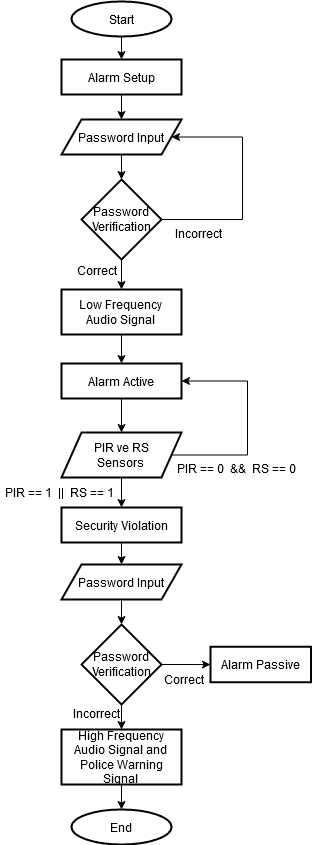

The diagram above was exported from draw.io. Its source (the exported page's mxGraphModel, read from the mxfile embedded in the PNG):
<mxGraphModel dx="1038" dy="547" grid="0" gridSize="10" guides="1" tooltips="1" connect="1" arrows="1" fold="1" page="1" pageScale="1" pageWidth="827" pageHeight="1169" math="0" shadow="0">
  <root>
    <mxCell id="0" />
    <mxCell id="1" parent="0" />
    <mxCell id="w8vzuWOy-iBDGG50-UT2-3" value="" style="edgeStyle=orthogonalEdgeStyle;rounded=0;orthogonalLoop=1;jettySize=auto;html=1;" parent="1" source="w8vzuWOy-iBDGG50-UT2-1" target="w8vzuWOy-iBDGG50-UT2-2" edge="1">
      <mxGeometry relative="1" as="geometry" />
    </mxCell>
    <mxCell id="w8vzuWOy-iBDGG50-UT2-1" value="Start" style="strokeWidth=2;html=1;shape=mxgraph.flowchart.start_1;whiteSpace=wrap;" parent="1" vertex="1">
      <mxGeometry x="364" y="45" width="100" height="35" as="geometry" />
    </mxCell>
    <mxCell id="w8vzuWOy-iBDGG50-UT2-5" value="" style="edgeStyle=orthogonalEdgeStyle;rounded=0;orthogonalLoop=1;jettySize=auto;html=1;" parent="1" source="w8vzuWOy-iBDGG50-UT2-2" target="w8vzuWOy-iBDGG50-UT2-4" edge="1">
      <mxGeometry relative="1" as="geometry" />
    </mxCell>
    <mxCell id="w8vzuWOy-iBDGG50-UT2-2" value="Alarm Setup" style="whiteSpace=wrap;html=1;strokeWidth=2;" parent="1" vertex="1">
      <mxGeometry x="354" y="103" width="120" height="35" as="geometry" />
    </mxCell>
    <mxCell id="w8vzuWOy-iBDGG50-UT2-10" value="" style="edgeStyle=orthogonalEdgeStyle;rounded=0;orthogonalLoop=1;jettySize=auto;html=1;" parent="1" source="w8vzuWOy-iBDGG50-UT2-4" target="w8vzuWOy-iBDGG50-UT2-9" edge="1">
      <mxGeometry relative="1" as="geometry" />
    </mxCell>
    <mxCell id="w8vzuWOy-iBDGG50-UT2-4" value="Password Input" style="shape=parallelogram;perimeter=parallelogramPerimeter;whiteSpace=wrap;html=1;fixedSize=1;strokeWidth=2;" parent="1" vertex="1">
      <mxGeometry x="354" y="163" width="120" height="35" as="geometry" />
    </mxCell>
    <mxCell id="w8vzuWOy-iBDGG50-UT2-11" style="edgeStyle=orthogonalEdgeStyle;rounded=0;orthogonalLoop=1;jettySize=auto;html=1;exitX=1;exitY=0.5;exitDx=0;exitDy=0;entryX=1;entryY=0.5;entryDx=0;entryDy=0;" parent="1" source="w8vzuWOy-iBDGG50-UT2-9" target="w8vzuWOy-iBDGG50-UT2-4" edge="1">
      <mxGeometry relative="1" as="geometry">
        <Array as="points">
          <mxPoint x="535" y="263" />
          <mxPoint x="535" y="181" />
        </Array>
      </mxGeometry>
    </mxCell>
    <mxCell id="w8vzuWOy-iBDGG50-UT2-15" value="" style="edgeStyle=orthogonalEdgeStyle;rounded=0;orthogonalLoop=1;jettySize=auto;html=1;" parent="1" source="w8vzuWOy-iBDGG50-UT2-9" target="w8vzuWOy-iBDGG50-UT2-14" edge="1">
      <mxGeometry relative="1" as="geometry" />
    </mxCell>
    <mxCell id="w8vzuWOy-iBDGG50-UT2-9" value="Password Verification" style="rhombus;whiteSpace=wrap;html=1;strokeWidth=2;" parent="1" vertex="1">
      <mxGeometry x="374" y="223" width="80" height="80" as="geometry" />
    </mxCell>
    <mxCell id="w8vzuWOy-iBDGG50-UT2-13" value="Incorrect" style="text;html=1;align=center;verticalAlign=middle;resizable=0;points=[];autosize=1;" parent="1" vertex="1">
      <mxGeometry x="463" y="268" width="56" height="18" as="geometry" />
    </mxCell>
    <mxCell id="w8vzuWOy-iBDGG50-UT2-18" value="" style="edgeStyle=orthogonalEdgeStyle;rounded=0;orthogonalLoop=1;jettySize=auto;html=1;" parent="1" source="w8vzuWOy-iBDGG50-UT2-14" target="w8vzuWOy-iBDGG50-UT2-17" edge="1">
      <mxGeometry relative="1" as="geometry" />
    </mxCell>
    <mxCell id="w8vzuWOy-iBDGG50-UT2-14" value="&lt;div&gt;Low Frequency &lt;br&gt;&lt;/div&gt;&lt;div&gt;Audio Signal&lt;/div&gt;" style="whiteSpace=wrap;html=1;strokeWidth=2;" parent="1" vertex="1">
      <mxGeometry x="354" y="333" width="120" height="45" as="geometry" />
    </mxCell>
    <mxCell id="w8vzuWOy-iBDGG50-UT2-16" value="Correct" style="text;html=1;align=center;verticalAlign=middle;resizable=0;points=[];autosize=1;" parent="1" vertex="1">
      <mxGeometry x="364" y="305" width="49" height="18" as="geometry" />
    </mxCell>
    <mxCell id="w8vzuWOy-iBDGG50-UT2-20" value="" style="edgeStyle=orthogonalEdgeStyle;rounded=0;orthogonalLoop=1;jettySize=auto;html=1;" parent="1" source="w8vzuWOy-iBDGG50-UT2-17" target="w8vzuWOy-iBDGG50-UT2-19" edge="1">
      <mxGeometry relative="1" as="geometry" />
    </mxCell>
    <mxCell id="w8vzuWOy-iBDGG50-UT2-17" value="Alarm Active" style="whiteSpace=wrap;html=1;strokeWidth=2;" parent="1" vertex="1">
      <mxGeometry x="354" y="407" width="120" height="35" as="geometry" />
    </mxCell>
    <mxCell id="w8vzuWOy-iBDGG50-UT2-21" style="edgeStyle=orthogonalEdgeStyle;rounded=0;orthogonalLoop=1;jettySize=auto;html=1;exitX=1;exitY=0.5;exitDx=0;exitDy=0;entryX=1;entryY=0.5;entryDx=0;entryDy=0;" parent="1" source="w8vzuWOy-iBDGG50-UT2-19" target="w8vzuWOy-iBDGG50-UT2-17" edge="1">
      <mxGeometry relative="1" as="geometry">
        <Array as="points">
          <mxPoint x="540" y="499" />
          <mxPoint x="540" y="425" />
        </Array>
      </mxGeometry>
    </mxCell>
    <mxCell id="w8vzuWOy-iBDGG50-UT2-24" value="" style="edgeStyle=orthogonalEdgeStyle;rounded=0;orthogonalLoop=1;jettySize=auto;html=1;" parent="1" source="w8vzuWOy-iBDGG50-UT2-19" target="w8vzuWOy-iBDGG50-UT2-23" edge="1">
      <mxGeometry relative="1" as="geometry" />
    </mxCell>
    <mxCell id="w8vzuWOy-iBDGG50-UT2-19" value="&lt;div&gt;PIR ve RS&lt;/div&gt;&lt;div&gt;Sensors&lt;br&gt;&lt;/div&gt;" style="shape=parallelogram;perimeter=parallelogramPerimeter;whiteSpace=wrap;html=1;fixedSize=1;strokeWidth=2;" parent="1" vertex="1">
      <mxGeometry x="354" y="476" width="120" height="45" as="geometry" />
    </mxCell>
    <mxCell id="w8vzuWOy-iBDGG50-UT2-22" value="PIR == 0&amp;nbsp; &amp;amp;&amp;amp;&amp;nbsp; RS == 0" style="text;html=1;align=center;verticalAlign=middle;resizable=0;points=[];autosize=1;" parent="1" vertex="1">
      <mxGeometry x="464" y="503" width="129" height="18" as="geometry" />
    </mxCell>
    <mxCell id="w8vzuWOy-iBDGG50-UT2-31" style="edgeStyle=orthogonalEdgeStyle;rounded=0;orthogonalLoop=1;jettySize=auto;html=1;" parent="1" source="w8vzuWOy-iBDGG50-UT2-23" target="w8vzuWOy-iBDGG50-UT2-27" edge="1">
      <mxGeometry relative="1" as="geometry" />
    </mxCell>
    <mxCell id="w8vzuWOy-iBDGG50-UT2-23" value="Security Violation" style="whiteSpace=wrap;html=1;strokeWidth=2;" parent="1" vertex="1">
      <mxGeometry x="354" y="551" width="120" height="35" as="geometry" />
    </mxCell>
    <mxCell id="w8vzuWOy-iBDGG50-UT2-25" value="PIR == 1&amp;nbsp; ||&amp;nbsp; RS == 1" style="text;html=1;align=center;verticalAlign=middle;resizable=0;points=[];autosize=1;" parent="1" vertex="1">
      <mxGeometry x="293" y="527" width="118" height="18" as="geometry" />
    </mxCell>
    <mxCell id="w8vzuWOy-iBDGG50-UT2-26" value="" style="edgeStyle=orthogonalEdgeStyle;rounded=0;orthogonalLoop=1;jettySize=auto;html=1;" parent="1" source="w8vzuWOy-iBDGG50-UT2-27" target="w8vzuWOy-iBDGG50-UT2-28" edge="1">
      <mxGeometry relative="1" as="geometry" />
    </mxCell>
    <mxCell id="w8vzuWOy-iBDGG50-UT2-27" value="Password Input" style="shape=parallelogram;perimeter=parallelogramPerimeter;whiteSpace=wrap;html=1;fixedSize=1;strokeWidth=2;" parent="1" vertex="1">
      <mxGeometry x="354" y="608" width="120" height="35" as="geometry" />
    </mxCell>
    <mxCell id="w8vzuWOy-iBDGG50-UT2-33" value="" style="edgeStyle=orthogonalEdgeStyle;rounded=0;orthogonalLoop=1;jettySize=auto;html=1;" parent="1" source="w8vzuWOy-iBDGG50-UT2-28" target="w8vzuWOy-iBDGG50-UT2-32" edge="1">
      <mxGeometry relative="1" as="geometry" />
    </mxCell>
    <mxCell id="w8vzuWOy-iBDGG50-UT2-37" style="edgeStyle=orthogonalEdgeStyle;rounded=0;orthogonalLoop=1;jettySize=auto;html=1;exitX=0.5;exitY=1;exitDx=0;exitDy=0;entryX=0.5;entryY=0;entryDx=0;entryDy=0;" parent="1" source="w8vzuWOy-iBDGG50-UT2-28" target="w8vzuWOy-iBDGG50-UT2-36" edge="1">
      <mxGeometry relative="1" as="geometry" />
    </mxCell>
    <mxCell id="w8vzuWOy-iBDGG50-UT2-28" value="Password Verification" style="rhombus;whiteSpace=wrap;html=1;strokeWidth=2;" parent="1" vertex="1">
      <mxGeometry x="374" y="668" width="80" height="80" as="geometry" />
    </mxCell>
    <mxCell id="w8vzuWOy-iBDGG50-UT2-32" value="Alarm Passive" style="whiteSpace=wrap;html=1;strokeWidth=2;" parent="1" vertex="1">
      <mxGeometry x="503" y="690.25" width="100.5" height="35.5" as="geometry" />
    </mxCell>
    <mxCell id="w8vzuWOy-iBDGG50-UT2-39" style="edgeStyle=orthogonalEdgeStyle;rounded=0;orthogonalLoop=1;jettySize=auto;html=1;exitX=0.5;exitY=1;exitDx=0;exitDy=0;entryX=0.5;entryY=0;entryDx=0;entryDy=0;entryPerimeter=0;" parent="1" source="w8vzuWOy-iBDGG50-UT2-36" target="w8vzuWOy-iBDGG50-UT2-38" edge="1">
      <mxGeometry relative="1" as="geometry" />
    </mxCell>
    <mxCell id="w8vzuWOy-iBDGG50-UT2-36" value="&lt;div&gt;High Frequency &lt;br&gt;&lt;/div&gt;&lt;div&gt;Audio Signal and&lt;br&gt;&lt;/div&gt;&lt;div&gt;Police Warning Signal&lt;br&gt;&lt;/div&gt;" style="whiteSpace=wrap;html=1;strokeWidth=2;" parent="1" vertex="1">
      <mxGeometry x="354" y="773" width="120" height="55" as="geometry" />
    </mxCell>
    <mxCell id="w8vzuWOy-iBDGG50-UT2-38" value="End" style="strokeWidth=2;html=1;shape=mxgraph.flowchart.start_1;whiteSpace=wrap;" parent="1" vertex="1">
      <mxGeometry x="364" y="853" width="100" height="35" as="geometry" />
    </mxCell>
    <mxCell id="w8vzuWOy-iBDGG50-UT2-40" value="Correct" style="text;html=1;align=center;verticalAlign=middle;resizable=0;points=[];autosize=1;" parent="1" vertex="1">
      <mxGeometry x="451" y="714" width="49" height="18" as="geometry" />
    </mxCell>
    <mxCell id="w8vzuWOy-iBDGG50-UT2-41" value="Incorrect" style="text;html=1;align=center;verticalAlign=middle;resizable=0;points=[];autosize=1;" parent="1" vertex="1">
      <mxGeometry x="361" y="748" width="56" height="18" as="geometry" />
    </mxCell>
  </root>
</mxGraphModel>